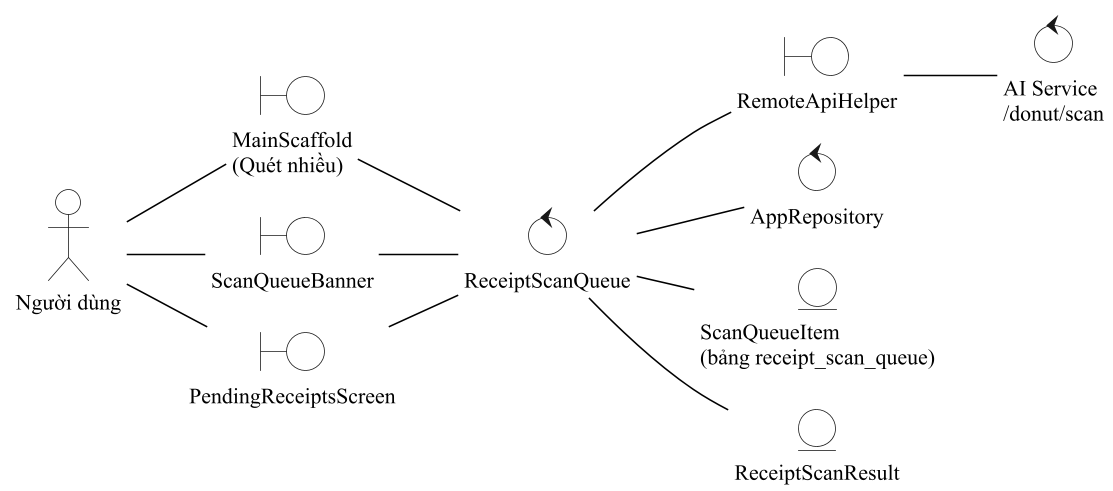

The diagram above was rendered by PlantUML. Its source (embedded in the PNG):
@startuml
!pragma layout smetana
!include _style.iuml
skinparam defaultFontSize 14
skinparam BoundaryBackgroundColor white
skinparam ControlBackgroundColor white
skinparam EntityBackgroundColor white
left to right direction
actor "Người dùng" as ND
boundary "MainScaffold\n(Quét nhiều)" as B0
boundary "ScanQueueBanner" as B1
boundary "PendingReceiptsScreen" as B2
boundary "RemoteApiHelper" as B3
control "ReceiptScanQueue" as C0
control "AI Service\n/donut/scan" as C1
control "AppRepository" as C2
entity "ScanQueueItem\n(bảng receipt_scan_queue)" as E0
entity "ReceiptScanResult" as E1
ND -- B0
ND -- B1
ND -- B2
B0 -- C0
B1 -- C0
B2 -- C0
C0 -- B3
B3 -- C1
C0 -- C2
C0 -- E0
C0 -- E1
@enduml